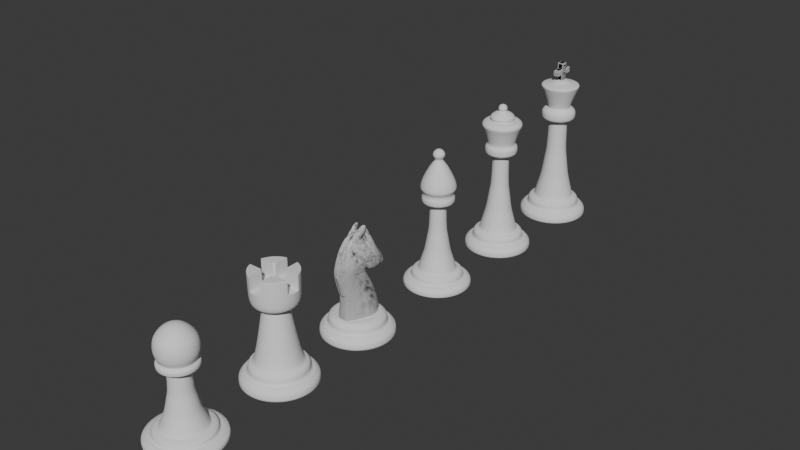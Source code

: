# Source: szachy.blend  (saved by Blender 5.1.29; exported with 4.5.12 LTS)
import bpy
from mathutils import Matrix  # noqa: F401  (used for matrix-valued properties, if any)

bpy.ops.wm.read_factory_settings(use_empty=True)
scene = bpy.context.scene
scene.name = 'Scene'

# ---- collections
col_collection = bpy.data.collections.new('Collection'); scene.collection.children.link(col_collection)
col_boolean_cutters = bpy.data.collections.new('boolean_cutters'); scene.collection.children.link(col_boolean_cutters)
col_boolean_cutters.hide_render = True

# ---- node groups
ng_smooth_by_angle = bpy.data.node_groups.new('Smooth by Angle', 'GeometryNodeTree')
_s = ng_smooth_by_angle.interface.new_socket(name='Mesh', in_out='OUTPUT', socket_type='NodeSocketGeometry')
_s = ng_smooth_by_angle.interface.new_socket(name='Mesh', in_out='INPUT', socket_type='NodeSocketGeometry')
_s = ng_smooth_by_angle.interface.new_socket(name='Angle', in_out='INPUT', socket_type='NodeSocketFloat')
_s.subtype = 'ANGLE'
_s.default_value = 0.5236
_s.min_value = 0.0
_s.max_value = 3.142
_s.description = 'Maximum face angle for smooth edges'
_s = ng_smooth_by_angle.interface.new_socket(name='Ignore Sharpness', in_out='INPUT', socket_type='NodeSocketBool')
_s.force_non_field = True
ng_smooth_by_angle.is_modifier = True
_N = ng_smooth_by_angle.nodes; _L = ng_smooth_by_angle.links
n0 = _N.new('GeometryNodeSetShadeSmooth'); n0.name = 'Set Shade Smooth'; n0.location = (120, -80)
n0.domain = 'EDGE'
n1 = _N.new('GeometryNodeSetShadeSmooth'); n1.name = 'Set Shade Smooth.001'; n1.location = (300, -80)
n2 = _N.new('NodeGroupOutput'); n2.name = 'Group Output'; n2.location = (480, -80)
n3 = _N.new('GeometryNodeInputMeshEdgeAngle'); n3.name = 'Edge Angle'; n3.location = (-440, -240)
n4 = _N.new('NodeGroupInput'); n4.name = 'Group Input'; n4.location = (-80, -80)
n5 = _N.new('GeometryNodeInputEdgeSmooth'); n5.name = 'Is Edge Smooth'; n5.location = (-260, -120)
n6 = _N.new('GeometryNodeInputShadeSmooth'); n6.name = 'Is Shade Smooth'; n6.location = (-440, -397)
n7 = _N.new('FunctionNodeCompare'); n7.name = 'Compare'; n7.location = (-260, -260)
n7.operation = 'LESS_EQUAL'
n7.inputs[6].default_value = (0.0, 0.0, 0.0, 0.0)
n7.inputs[7].default_value = (0.0, 0.0, 0.0, 0.0)
n8 = _N.new('FunctionNodeBooleanMath'); n8.name = 'Boolean Math.001'; n8.location = (-80, -260)
n9 = _N.new('NodeGroupInput'); n9.name = 'Group Input.001'; n9.location = (-440, -329)
n10 = _N.new('NodeGroupInput'); n10.name = 'Group Input.002'; n10.location = (-259, -189)
n11 = _N.new('FunctionNodeBooleanMath'); n11.name = 'Boolean Math'; n11.location = (-80, -149)
n11.operation = 'OR'
n12 = _N.new('FunctionNodeBooleanMath'); n12.name = 'Boolean Math.002'; n12.location = (-260, -380)
n12.operation = 'OR'
n13 = _N.new('NodeGroupInput'); n13.name = 'Group Input.003'; n13.location = (-440, -460)
_L.new(n3.outputs[0], n7.inputs[0])
_L.new(n1.outputs[0], n2.inputs[0])
_L.new(n9.outputs[1], n7.inputs[1])
_L.new(n7.outputs[0], n8.inputs[0])
_L.new(n4.outputs[0], n0.inputs[0])
_L.new(n0.outputs[0], n1.inputs[0])
_L.new(n8.outputs[0], n0.inputs[2])
_L.new(n10.outputs[2], n11.inputs[1])
_L.new(n5.outputs[0], n11.inputs[0])
_L.new(n11.outputs[0], n0.inputs[1])
_L.new(n13.outputs[2], n12.inputs[1])
_L.new(n6.outputs[0], n12.inputs[0])
_L.new(n12.outputs[0], n8.inputs[1])
n2.is_active_output = True

# ---- world
world_world = bpy.data.worlds.new('World'); scene.world = world_world
world_world.use_nodes = True; world_world.node_tree.nodes.clear()
_N = world_world.node_tree.nodes; _L = world_world.node_tree.links
n0 = _N.new('ShaderNodeOutputWorld'); n0.name = 'World Output'; n0.location = (200, 100)
n1 = _N.new('ShaderNodeBackground'); n1.name = 'Background'; n1.location = (-200, 100)
n1.inputs[0].default_value = (0.05088, 0.05088, 0.05088, 1.0)
_L.new(n1.outputs[0], n0.inputs[0])
n0.is_active_output = True
world_world.color = (0.05088, 0.05088, 0.05088)
world_world.sun_shadow_jitter_overblur = 0.0

# ---- meshes
me_vert = bpy.data.meshes.new('Vert')
me_vert.from_pydata([(0.0, 1.784, 0.0)], [], [])
me_vert.update()
me_vert_002 = bpy.data.meshes.new('Vert.002')
me_vert_002.from_pydata([(-8.854e-32, 0.008703, -3.987e-16), (-8.854e-32, 0.2315, -3.987e-16), (6.528e-18, 0.2324, 0.0294), (1.15e-17, 0.2311, 0.05178), (1.452e-17, 0.2227, 0.06538), (1.725e-17, 0.2096, 0.07767), (1.89e-17, 0.2012, 0.08513), (1.919e-17, 0.1867, 0.08644), (2.134e-17, 0.1771, 0.0961), (2.572e-17, 0.1762, 0.1158), (2.884e-17, 0.1736, 0.1299), (3.098e-17, 0.1657, 0.1395), (3.264e-17, 0.156, 0.147), (3.42e-17, 0.1389, 0.154), (3.426e-17, 0.1326, 0.1543), (4.452e-17, 0.1216, 0.2005), (5.602e-17, 0.1079, 0.2523), (6.871e-17, 0.09294, 0.3094), (7.891e-17, 0.08533, 0.3554), (1.067e-16, 0.06831, 0.4806), (1.125e-16, 0.06374, 0.5065), (1.305e-16, 0.05993, 0.5877), (1.644e-16, 0.05714, 0.7406), (1.648e-16, 0.06171, 0.7424), (1.66e-16, 0.0706, 0.7475), (1.669e-16, 0.08583, 0.7515), (1.68e-16, 0.1028, 0.7566), (1.709e-16, 0.1117, 0.7698), (1.746e-16, 0.1125, 0.7863), (1.794e-16, 0.1128, 0.8079), (1.828e-16, 0.1039, 0.8231), (1.848e-16, 0.09294, 0.8323), (2.107e-16, 0.1312, 0.9565), (2.028e-16, 0.1157, 0.9186), (1.907e-16, 0.0984, 0.8604), (2.161e-16, 0.1439, 0.9827), (2.212e-16, 0.1221, 1.007), (2.22e-16, 0.09931, 1.011), (2.22e-16, 0.06565, 1.011), (2.258e-16, 0.09385, 1.029), (2.333e-16, 0.06474, 1.065), (2.361e-16, 0.01651, 1.079), (2.383e-16, 0.03198, 1.089), (2.422e-16, 0.03016, 1.108), (2.454e-16, 0.02288, 1.123), (2.472e-16, 0.002863, 1.132)], [(0, 1), (1, 2), (2, 3), (3, 4), (4, 5), (5, 6), (6, 7), (7, 8), (8, 9), (9, 10), (10, 11), (11, 12), (12, 13), (13, 14), (14, 15), (15, 16), (16, 17), (17, 18), (18, 19), (19, 20), (20, 21), (21, 22), (22, 23), (23, 24), (24, 25), (25, 26), (26, 27), (27, 28), (28, 29), (29, 30), (30, 31), (33, 32), (34, 33), (31, 34), (32, 35), (35, 36), (36, 37), (37, 38), (38, 39), (39, 40), (40, 41), (41, 42), (42, 43), (43, 44), (44, 45)], [])
me_vert_002.update()
me_vert_003 = bpy.data.meshes.new('Vert.003')
me_vert_003.from_pydata([(-8.854e-32, 0.01913, -3.987e-16), (-8.854e-32, 0.2419, -3.987e-16), (6.528e-18, 0.2428, 0.0294), (1.15e-17, 0.2415, 0.05178), (1.452e-17, 0.2331, 0.06538), (1.725e-17, 0.22, 0.07767), (1.89e-17, 0.2116, 0.08513), (1.919e-17, 0.1972, 0.08644), (2.134e-17, 0.1875, 0.0961), (2.572e-17, 0.1866, 0.1158), (2.884e-17, 0.184, 0.1299), (3.098e-17, 0.1761, 0.1395), (3.264e-17, 0.1664, 0.147), (3.42e-17, 0.1493, 0.154), (3.426e-17, 0.143, 0.1543), (4.452e-17, 0.1321, 0.2005), (5.602e-17, 0.1184, 0.2523), (6.871e-17, 0.1034, 0.3094), (7.891e-17, 0.09576, 0.3554), (1.067e-16, 0.07874, 0.4806), (1.125e-16, 0.07417, 0.5065), (1.305e-16, 0.07036, 0.5877), (1.644e-16, 0.06757, 0.7406), (1.648e-16, 0.07214, 0.7424), (1.66e-16, 0.08103, 0.7475), (1.669e-16, 0.09626, 0.7515), (1.68e-16, 0.1133, 0.7566), (1.709e-16, 0.1222, 0.7698), (1.746e-16, 0.1229, 0.7863), (1.794e-16, 0.1232, 0.8079), (1.828e-16, 0.1143, 0.8231), (1.848e-16, 0.1034, 0.8323), (1.983e-16, 0.0946, 0.893), (1.865e-16, 0.07668, 0.84), (1.863e-16, 0.08216, 0.8389), (2.092e-16, 0.1143, 0.942), (2.185e-16, 0.1315, 0.984), (2.235e-16, 0.1399, 1.006), (2.251e-16, 0.1297, 1.014), (2.281e-16, 0.06973, 1.027), (2.299e-16, 0.05936, 1.035), (2.311e-16, 0.04751, 1.041), (2.323e-16, 0.0272, 1.046), (2.326e-16, 0.02106, 1.048)], [(0, 1), (1, 2), (2, 3), (3, 4), (4, 5), (5, 6), (6, 7), (7, 8), (8, 9), (9, 10), (10, 11), (11, 12), (12, 13), (13, 14), (14, 15), (15, 16), (16, 17), (17, 18), (18, 19), (19, 20), (20, 21), (21, 22), (22, 23), (23, 24), (24, 25), (25, 26), (26, 27), (27, 28), (28, 29), (29, 30), (30, 31), (33, 32), (34, 33), (31, 34), (32, 35), (35, 36), (36, 37), (37, 38), (38, 39), (39, 40), (40, 41), (41, 42), (42, 43)], [])
me_vert_003.update()
me_vert_004 = bpy.data.meshes.new('Vert.004')
me_vert_004.from_pydata([(-8.854e-32, 0.006395, -3.987e-16), (-8.854e-32, 0.2292, -3.987e-16), (6.528e-18, 0.2301, 0.0294), (1.15e-17, 0.2287, 0.05178), (1.452e-17, 0.2204, 0.06538), (1.725e-17, 0.2072, 0.07767), (1.89e-17, 0.1989, 0.08513), (1.919e-17, 0.1844, 0.08644), (2.134e-17, 0.1748, 0.0961), (2.572e-17, 0.1739, 0.1158), (2.884e-17, 0.1713, 0.1299), (3.098e-17, 0.1634, 0.1395), (3.264e-17, 0.1537, 0.147), (3.42e-17, 0.1366, 0.154), (3.426e-17, 0.1302, 0.1543), (4.452e-17, 0.1193, 0.2005), (5.602e-17, 0.1056, 0.2523), (6.871e-17, 0.09063, 0.3094), (7.891e-17, 0.08302, 0.3554), (1.067e-16, 0.066, 0.4806), (1.125e-16, 0.06143, 0.5065), (1.305e-16, 0.05762, 0.5877), (1.644e-16, 0.05483, 0.7406), (1.648e-16, 0.0594, 0.7424), (1.66e-16, 0.06829, 0.7475), (1.669e-16, 0.08352, 0.7515), (1.68e-16, 0.1005, 0.7566), (1.709e-16, 0.1094, 0.7698), (1.746e-16, 0.1102, 0.7863), (1.794e-16, 0.1104, 0.8079), (1.828e-16, 0.1016, 0.8231), (1.937e-16, 0.1195, 0.8853), (1.916e-16, 0.1151, 0.8734), (1.892e-16, 0.1089, 0.8595), (1.874e-16, 0.1027, 0.8494), (1.976e-16, 0.1176, 0.907), (2.042e-16, 0.1111, 0.9448), (2.172e-16, 0.08327, 1.018), (2.295e-16, 0.05073, 1.088), (2.367e-16, 0.02001, 1.129), (2.39e-16, 0.03135, 1.142), (2.42e-16, 0.03939, 1.159), (2.447e-16, 0.04085, 1.175), (2.476e-16, 0.03537, 1.191), (2.498e-16, 0.02696, 1.203), (2.515e-16, 0.01708, 1.213), (2.524e-16, 0.001726, 1.218)], [(0, 1), (1, 2), (2, 3), (3, 4), (4, 5), (5, 6), (6, 7), (7, 8), (8, 9), (9, 10), (10, 11), (11, 12), (12, 13), (13, 14), (14, 15), (15, 16), (16, 17), (17, 18), (18, 19), (19, 20), (20, 21), (21, 22), (22, 23), (23, 24), (24, 25), (25, 26), (26, 27), (27, 28), (28, 29), (29, 30), (32, 31), (33, 32), (34, 33), (30, 34), (31, 35), (35, 36), (36, 37), (37, 38), (38, 39), (39, 40), (40, 41), (41, 42), (42, 43), (43, 44), (44, 45), (45, 46)], [])
me_vert_004.update()
me_vert_005 = bpy.data.meshes.new('Vert.005')
me_vert_005.from_pydata([(-8.854e-32, 0.01913, -3.987e-16), (-8.854e-32, 0.2419, -3.987e-16), (8.399e-18, 0.2423, 0.04293), (1.337e-17, 0.241, 0.0653), (1.639e-17, 0.2326, 0.07891), (1.912e-17, 0.2195, 0.09119), (2.077e-17, 0.2111, 0.09865), (2.107e-17, 0.1966, 0.09997), (2.321e-17, 0.187, 0.1096), (2.748e-17, 0.1856, 0.1285), (3.059e-17, 0.1829, 0.1426), (3.274e-17, 0.1751, 0.1522), (3.439e-17, 0.1654, 0.1597), (3.595e-17, 0.1483, 0.1667), (3.601e-17, 0.1419, 0.167), (4.452e-17, 0.1321, 0.2005), (5.602e-17, 0.1184, 0.2523), (6.871e-17, 0.1034, 0.3094), (7.891e-17, 0.09576, 0.3554), (1.067e-16, 0.07874, 0.4806), (1.125e-16, 0.07417, 0.5065), (1.305e-16, 0.07036, 0.5877), (1.644e-16, 0.06757, 0.7406), (1.648e-16, 0.07214, 0.7424), (1.66e-16, 0.08103, 0.7475), (1.669e-16, 0.09626, 0.7515), (1.68e-16, 0.1133, 0.7566), (1.709e-16, 0.1222, 0.7698), (1.746e-16, 0.1229, 0.7863), (1.794e-16, 0.1232, 0.8079), (1.828e-16, 0.1143, 0.8231), (1.848e-16, 0.1034, 0.8323), (2.082e-16, 0.1248, 1.001), (1.992e-16, 0.1286, 0.9366), (1.907e-16, 0.1202, 0.8746), (2.149e-16, 0.1149, 1.05), (2.228e-16, 0.08686, 1.107), (2.277e-16, 0.05805, 1.142), (2.302e-16, 0.03075, 1.161), (2.311e-16, 0.001936, 1.167)], [(0, 1), (1, 2), (2, 3), (3, 4), (4, 5), (5, 6), (6, 7), (7, 8), (8, 9), (9, 10), (10, 11), (11, 12), (12, 13), (13, 14), (14, 15), (15, 16), (16, 17), (17, 18), (18, 19), (19, 20), (20, 21), (21, 22), (22, 23), (23, 24), (24, 25), (25, 26), (26, 27), (27, 28), (28, 29), (29, 30), (30, 31), (33, 32), (34, 33), (31, 34), (32, 35), (35, 36), (36, 37), (37, 38), (38, 39)], [])
me_vert_005.update()
me_vert_006 = bpy.data.meshes.new('Vert.006')
me_vert_006.from_pydata([(-8.854e-32, 0.0009354, -3.987e-16), (-8.854e-32, 0.2419, -3.987e-16), (6.528e-18, 0.2428, 0.0294), (1.15e-17, 0.2415, 0.05178), (1.452e-17, 0.2331, 0.06538), (1.725e-17, 0.22, 0.07767), (1.89e-17, 0.2116, 0.08513), (1.919e-17, 0.1972, 0.08644), (2.134e-17, 0.1875, 0.0961), (2.572e-17, 0.1866, 0.1158), (2.884e-17, 0.184, 0.1299), (3.098e-17, 0.1761, 0.1395), (3.264e-17, 0.1664, 0.147), (3.42e-17, 0.1493, 0.154), (3.426e-17, 0.143, 0.1543), (3.426e-17, 0.143, 0.1543), (0.0, -0.006592, 0.1543)], [(0, 1), (1, 2), (2, 3), (3, 4), (4, 5), (5, 6), (6, 7), (7, 8), (8, 9), (9, 10), (10, 11), (11, 12), (12, 13), (13, 14), (14, 15), (15, 16)], [])
me_vert_006.update()
me_vert_007 = bpy.data.meshes.new('Vert.007')
me_vert_007.from_pydata([(-8.854e-32, 0.01913, -3.987e-16), (-8.854e-32, 0.2419, -3.987e-16), (6.528e-18, 0.2428, 0.0294), (1.15e-17, 0.2415, 0.05178), (1.452e-17, 0.2331, 0.06538), (1.725e-17, 0.22, 0.07767), (1.89e-17, 0.2116, 0.08513), (1.919e-17, 0.1972, 0.08644), (2.134e-17, 0.1875, 0.0961), (2.572e-17, 0.1866, 0.1158), (2.884e-17, 0.184, 0.1299), (3.098e-17, 0.1761, 0.1395), (3.264e-17, 0.1664, 0.147), (1.396e-16, 0.009347, 0.6338), (1.395e-16, 0.06902, 0.6334), (1.398e-16, 0.06946, 0.6347), (1.63e-16, 0.06859, 0.7403), (1.632e-16, 0.06946, 0.7412), (1.631e-16, 0.1449, 0.7407), (1.632e-16, 0.1533, 0.7412), (1.629e-16, 0.1542, 0.7398), (1.565e-16, 0.1542, 0.7106), (1.265e-16, 0.1524, 0.574), (1.2e-16, 0.1414, 0.5447), (1.177e-16, 0.1316, 0.534), (1.168e-16, 0.1247, 0.5301), (1.158e-16, 0.08683, 0.5255), (1.145e-16, 0.08001, 0.5194), (1.118e-16, 0.08001, 0.5072), (3.331e-17, 0.1407, 0.1501)], [(0, 1), (1, 2), (2, 3), (3, 4), (4, 5), (5, 6), (6, 7), (7, 8), (8, 9), (9, 10), (10, 11), (11, 12), (15, 14), (14, 13), (18, 17), (17, 16), (16, 15), (21, 20), (20, 19), (19, 18), (24, 23), (23, 22), (22, 21), (27, 26), (26, 25), (25, 24), (12, 29), (29, 28), (28, 27)], [])
me_vert_007.update()
me_sze_cian = bpy.data.meshes.new('Sześcian')
me_sze_cian.from_pydata([(-1.558, -1.0, 15.26), (-1.558, -1.0, 17.73), (-1.558, 1.0, 15.26), (-1.558, 1.0, 17.73), (1.558, -1.0, 15.26), (1.558, -1.0, 17.73), (1.558, 1.0, 15.26), (1.558, 1.0, 17.73), (0.2662, -5.829, 15.26), (0.2662, -5.829, 17.73), (-0.2662, -5.829, 15.26), (-0.2662, -5.829, 17.73), (0.2662, 5.829, 15.26), (0.2662, 5.829, 17.73), (-0.2662, 5.829, 15.26), (-0.2662, 5.829, 17.73)], [], [(0, 1, 3, 2), (2, 3, 7, 6), (6, 7, 5, 4), (4, 5, 1, 0), (2, 6, 4, 0), (7, 3, 1, 5), (8, 9, 11, 10), (10, 11, 15, 14), (14, 15, 13, 12), (12, 13, 9, 8), (10, 14, 12, 8), (15, 11, 9, 13)])
me_sze_cian.polygons.foreach_set('use_smooth', [True] * 12)
_uv = me_sze_cian.uv_layers.new(name='MapaUV')
_uv.uv.foreach_set('vector', [0.375, 0.0, 0.625, 0.0, 0.625, 0.25, 0.375, 0.25, 0.375, 0.25, 0.625, 0.25, 0.625, 0.5, 0.375, 0.5, 0.375, 0.5, 0.625, 0.5, 0.625, 0.75, 0.375, 0.75, 0.375, 0.75, 0.625, 0.75, 0.625, 1.0, 0.375, 1.0, 0.125, 0.5, 0.375, 0.5, 0.375, 0.75, 0.125, 0.75, 0.625, 0.5, 0.875, 0.5, 0.875, 0.75, 0.625, 0.75, 0.375, 0.0, 0.625, 0.0, 0.625, 0.25, 0.375, 0.25, 0.375, 0.25, 0.625, 0.25, 0.625, 0.5, 0.375, 0.5, 0.375, 0.5, 0.625, 0.5, 0.625, 0.75, 0.375, 0.75, 0.375, 0.75, 0.625, 0.75, 0.625, 1.0, 0.375, 1.0, 0.125, 0.5, 0.375, 0.5, 0.375, 0.75, 0.125, 0.75, 0.625, 0.5, 0.875, 0.5, 0.875, 0.75, 0.625, 0.75])
me_sze_cian.update()
me_p_aszczyzna = bpy.data.meshes.new('Płaszczyzna')
me_p_aszczyzna.from_pydata([], [], [])
_uv = me_p_aszczyzna.uv_layers.new(name='MapaUV')
_uv.uv.foreach_set('vector', [])
me_p_aszczyzna.update()
me_p_aszczyzna_001 = bpy.data.meshes.new('Płaszczyzna.001')
me_p_aszczyzna_001.from_pydata([(-0.05109, 0.1474, 0.0), (0.0, -0.1479, 0.0), (0.0, 0.1474, 0.0), (-0.0002047, -0.1716, 0.2214), (-0.0002047, 0.0268, 0.2013), (0.0, 0.03646, 0.2236), (-0.0002047, 0.05845, 0.2083), (0.0, -0.1943, 0.2315), (0.0, 0.08766, 0.3887), (-0.0002047, 0.142, 0.1956), (-0.0002047, 0.1432, 0.2982), (-0.0002047, 0.1782, 0.1893), (0.0, 0.1988, 0.2503), (-0.05051, 0.03071, 0.2171), (-0.05051, 0.03646, 0.2236), (-0.05673, 0.08348, 0.184), (-0.05109, 0.142, 0.1956), (-0.02747, 0.198, 0.1815), (-0.1371, 0.03643, 0.0), (0.0, 0.2109, 0.2122), (-0.06622, 0.07809, 0.2848), (-0.06622, -0.01999, 0.2809), (-0.06622, 0.1426, 0.2466), (-0.03869, 0.2109, 0.2122), (-0.06622, -0.04775, 0.2603), (0.0, -0.04022, 0.0), (-0.06622, -0.07519, 0.2306), (-0.0002047, -0.07629, 0.2117), (-0.06622, -0.07605, 0.2117), (-0.05109, -0.1296, 0.0), (-0.02643, -0.1479, 0.0), (-0.05109, -0.1447, 0.2187), (-0.02698, -0.1656, 0.2204), (-0.05109, -0.1373, 0.2484), (-0.02698, -0.1573, 0.2549), (-0.05109, -0.1087, 0.3001), (-0.02643, -0.1313, 0.3149), (-0.03825, -0.06489, 0.3676), (-0.01359, -0.07983, 0.3884), (-0.04833, 0.08193, 0.3664), (-0.01863, 0.08537, 0.3907), (-0.05109, 0.1428, 0.2677), (-0.02708, 0.1406, 0.2962), (-0.008443, 0.1988, 0.2503), (-0.02899, 0.2038, 0.2241), (0.0, 0.1701, 0.1907), (0.0, 0.1902, 0.2593), (-0.03353, 0.1695, 0.1986), (-0.0355, 0.1849, 0.2287), (-0.01242, 0.1902, 0.2593), (-0.03708, 0.1824, 0.2348), (0.0, 0.2079, 0.2336), (-0.01871, 0.2079, 0.2336), (-0.04082, 0.1215, 0.11), (0.0, 0.1215, 0.11), (0.0, -0.1315, 0.1187), (-0.09593, 0.01408, 0.1145), (0.0, -0.02926, 0.1145), (-0.01616, -0.1315, 0.1187), (-0.04082, -0.1095, 0.1176), (0.0, 0.046, 0.217), (-0.05321, 0.05685, 0.2064), (-0.06622, 0.02255, 0.2826), (-0.01283, 0.0208, 0.3885), (-0.03748, 0.02678, 0.3671), (-0.04526, 0.01463, 0.4218), (-0.0206, 0.007163, 0.4426), (-0.01984, 0.05744, 0.4427), (-0.04449, 0.06043, 0.4213), (-0.03949, -0.05074, 0.3773), (-0.01484, -0.06435, 0.3981), (-0.01407, 0.02732, 0.3982), (-0.03873, 0.03277, 0.3767), (0.0, -0.1772, 0.2259), (0.0, -0.1797, 0.2689), (0.0, -0.1879, 0.2344), (0.0, -0.09609, 0.4014), (0.0, 0.08203, 0.3932), (-0.02759, -0.1712, 0.2249), (-0.02759, -0.163, 0.2594), (-0.02704, -0.1369, 0.3194), (-0.0142, -0.08546, 0.3929), (-0.01924, 0.07975, 0.3952), (0.0, -0.1372, 0.1233), (-0.01677, -0.1372, 0.1233), (0.0, -0.1475, 0.3279), (-0.01344, 0.01517, 0.393), (0.0, 0.06499, 0.3988), (-0.01507, -0.1882, 0.2305), (-0.01507, -0.18, 0.265), (-0.01452, -0.1539, 0.325), (-0.001679, -0.1025, 0.3985), (-0.006719, 0.06271, 0.4007), (0.0, -0.1542, 0.1288), (-0.00425, -0.1542, 0.1288), (-0.0009151, -0.001864, 0.3986), (0.0, 0.0714, 0.4017), (-0.02871, -0.1818, 0.2334), (-0.02871, -0.1736, 0.2679), (-0.02816, -0.1475, 0.3279), (-0.01532, -0.09609, 0.4014), (-0.02036, 0.06912, 0.4037), (0.0, -0.1478, 0.1318), (-0.01789, -0.1478, 0.1318), (0.0, 0.004545, 0.4016), (-0.01456, 0.004545, 0.4016), (-0.02582, -0.1469, 0.006993), (0.0, -0.03958, 0.006745), (-0.1347, 0.03511, 0.006744), (0.0, -0.1469, 0.006993), (-0.05048, -0.1284, 0.006923), (0.0, 0.1458, 0.006477), (-0.05048, 0.1458, 0.006477)], [], [(55, 3, 27, 57), (62, 61, 15, 20), (20, 15, 16, 22), (48, 47, 17, 23), (6, 9, 16, 15), (60, 6, 15, 61), (54, 4, 13, 53), (29, 18, 108, 110), (45, 11, 17, 47), (4, 5, 14, 13), (11, 19, 23, 17), (57, 27, 4, 54), (21, 24, 14), (24, 26, 13, 14), (26, 28, 13), (25, 107, 111, 2), (34, 32, 31, 33), (36, 34, 33, 35), (38, 36, 35, 37), (69, 72, 68, 65), (42, 40, 39, 41), (49, 42, 41, 50), (58, 32, 78, 84), (59, 56, 28, 31), (2, 111, 112, 0), (31, 28, 26, 33), (32, 34, 79, 78), (33, 26, 24, 35), (63, 40, 82, 86), (35, 24, 21, 37), (36, 38, 81, 80), (64, 62, 20, 39), (40, 8, 77, 82), (10, 8, 40, 42), (39, 20, 22, 41), (46, 10, 42, 49), (50, 48, 23, 44), (19, 51, 52, 44, 23), (41, 22, 48, 50), (12, 46, 49, 43), (43, 49, 50, 52), (9, 45, 47, 16), (22, 16, 47, 48), (52, 51, 12, 43), (52, 50, 44), (110, 108, 56, 59), (32, 58, 59, 31), (107, 57, 54, 111), (28, 56, 53, 13), (111, 54, 53, 112), (109, 55, 57, 107), (3, 55, 83, 73), (37, 21, 62, 64), (40, 63, 64, 39), (5, 60, 61, 14), (21, 14, 61, 62), (67, 66, 65, 68), (72, 71, 67, 68), (71, 70, 66, 67), (70, 69, 65, 66), (37, 64, 72, 69), (64, 63, 71, 72), (63, 38, 70, 71), (38, 37, 69, 70), (86, 82, 92, 95), (83, 84, 94, 93), (81, 86, 95, 91), (84, 78, 88, 94), (80, 81, 91, 90), (73, 83, 93, 7), (38, 63, 86, 81), (34, 36, 80, 79), (55, 58, 84, 83), (90, 91, 100, 99), (7, 93, 102, 75), (89, 90, 99, 98), (92, 87, 96, 101), (88, 89, 98, 97), (95, 92, 101, 105), (78, 79, 89, 88), (82, 77, 87, 92), (79, 80, 90, 89), (75, 102, 103, 97), (74, 75, 97, 98), (85, 74, 98, 99), (76, 85, 99, 100), (104, 76, 100, 105), (96, 104, 105, 101), (94, 88, 97, 103), (91, 95, 105, 100), (93, 94, 103, 102), (2, 0, 18, 29, 30, 1, 25), (1, 109, 107, 25), (55, 109, 106, 58), (58, 106, 110, 59), (56, 108, 112, 53), (109, 1, 30, 106), (106, 30, 29, 110), (108, 18, 0, 112)])
_uv = me_p_aszczyzna_001.uv_layers.new(name='MapaUV')
_uv.uv.foreach_set('vector', [0.0, 0.0, 0.0, 0.0, 0.0, 0.0, 0.0, 0.0, 0.0, 0.0, 0.0, 0.0, 0.0, 0.0, 0.0, 0.0, 0.0, 0.0, 0.0, 0.0, 0.0, 0.0, 0.0, 0.0, 0.0, 0.0, 0.0, 0.0, 0.0, 0.0, 0.0, 0.0, 0.0, 0.0, 0.0, 0.0, 0.0, 0.0, 0.0, 0.0, 0.0, 0.0, 0.0, 0.0, 0.0, 0.0, 0.0, 0.0, 0.0, 0.0, 0.0, 0.0, 0.0, 0.0, 0.0, 0.0, 0.0, 0.0, 0.0, 0.0, 0.0, 0.0, 0.0, 0.0, 0.0, 0.0, 0.0, 0.0, 0.0, 0.0, 0.0, 0.0, 0.0, 0.0, 0.0, 0.0, 0.0, 0.0, 0.0, 0.0, 0.0, 0.0, 0.0, 0.0, 0.0, 0.0, 0.0, 0.0, 0.0, 0.0, 0.0, 0.0, 0.0, 0.0, 0.0, 0.0, 0.0, 0.0, 0.0, 0.0, 0.0, 0.0, 0.0, 0.0, 0.0, 0.0, 0.0, 0.0, 0.0, 0.0, 0.0, 0.0, 0.0, 0.0, 0.0, 0.0, 0.0, 0.0, 0.0, 0.0, 0.0, 0.0, 0.0, 0.0, 0.0, 0.0, 0.0, 0.0, 0.0, 0.0, 0.0, 0.0, 0.0, 0.0, 0.0, 0.0, 0.0, 0.0, 0.0, 0.0, 0.0, 0.0, 0.0, 0.0, 0.0, 0.0, 0.0, 0.0, 0.0, 0.0, 0.0, 0.0, 0.0, 0.0, 0.0, 0.0, 0.0, 0.0, 0.0, 0.0, 0.0, 0.0, 0.0, 0.0, 0.0, 0.0, 0.0, 0.0, 0.0, 0.0, 0.0, 0.0, 0.0, 0.0, 0.0, 0.0, 0.0, 0.0, 0.0, 0.0, 0.0, 0.0, 0.0, 0.0, 0.0, 0.0, 0.0, 0.0, 0.0, 0.0, 0.0, 0.0, 0.0, 0.0, 0.0, 0.0, 0.0, 0.0, 0.0, 0.0, 0.0, 0.0, 0.0, 0.0, 0.0, 0.0, 0.0, 0.0, 0.0, 0.0, 0.0, 0.0, 0.0, 0.0, 0.0, 0.0, 0.0, 0.0, 0.0, 0.0, 0.0, 0.0, 0.0, 0.0, 0.0, 0.0, 0.0, 0.0, 0.0, 0.0, 0.0, 0.0, 0.0, 0.0, 0.0, 0.0, 0.0, 0.0, 0.0, 0.0, 0.0, 0.0, 0.0, 0.0, 0.0, 0.0, 0.0, 0.0, 0.0, 0.0, 0.0, 0.0, 0.0, 0.0, 0.0, 0.0, 0.0, 0.0, 0.0, 0.0, 0.0, 0.0, 0.0, 0.0, 0.0, 0.0, 0.0, 0.0, 0.0, 0.0, 0.0, 0.0, 0.0, 0.0, 0.0, 0.0, 0.0, 0.0, 0.0, 0.0, 0.0, 0.0, 0.0, 0.0, 0.0, 0.0, 0.0, 0.0, 0.0, 0.0, 0.0, 0.0, 0.0, 0.0, 0.0, 0.0, 0.0, 0.0, 0.0, 0.0, 0.0, 0.0, 0.0, 0.0, 0.0, 0.0, 0.0, 0.0, 0.0, 0.0, 0.0, 0.0, 0.0, 0.0, 0.0, 0.0, 0.0, 0.0, 0.0, 0.0, 0.0, 0.0, 0.0, 0.0, 0.0, 0.0, 0.0, 0.0, 0.0, 0.0, 0.0, 0.0, 0.0, 0.0, 0.0, 0.0, 0.0, 0.0, 0.0, 0.0, 0.0, 0.0, 0.0, 0.0, 0.0, 0.0, 0.0, 0.0, 0.0, 0.0, 0.0, 0.0, 0.0, 0.0, 0.0, 0.0, 0.0, 0.0, 0.0, 0.0, 0.0, 0.0, 0.0, 0.0, 0.0, 0.0, 0.0, 0.0, 0.0, 0.0, 0.0, 0.0, 0.0, 0.0, 0.0, 0.0, 0.0, 0.0, 0.0, 0.0, 0.0, 0.0, 0.0, 0.0, 0.0, 0.0, 0.0, 0.0, 0.0, 0.0, 0.0, 0.0, 0.0, 0.0, 0.0, 0.0, 0.0, 0.0, 0.0, 0.0, 0.0, 0.0, 0.0, 0.0, 0.0, 0.0, 0.0, 0.0, 0.0, 0.0, 0.0, 0.0, 0.0, 0.0, 0.0, 0.0, 0.0, 0.0, 0.0, 0.0, 0.0, 0.0, 0.0, 0.0, 0.0, 0.0, 0.0, 0.0, 0.0, 0.0, 0.0, 0.0, 0.0, 0.0, 0.0, 0.0, 0.0, 0.0, 0.0, 0.0, 0.0, 0.0, 0.0, 0.0, 0.0, 0.0, 0.0, 0.0, 0.0, 0.0, 0.0, 0.0, 0.0, 0.0, 0.0, 0.0, 0.0, 0.0, 0.0, 0.0, 0.0, 0.0, 0.0, 0.0, 0.0, 0.0, 0.0, 0.0, 0.0, 0.0, 0.0, 0.0, 0.0, 0.0, 0.0, 0.0, 0.0, 0.0, 0.0, 0.0, 0.0, 0.0, 0.0, 0.0, 0.0, 0.0, 0.0, 0.0, 0.0, 0.0, 0.0, 0.0, 0.0, 0.0, 0.0, 0.0, 0.0, 0.0, 0.0, 0.0, 0.0, 0.0, 0.0, 0.0, 0.0, 0.0, 0.0, 0.0, 0.0, 0.0, 0.0, 0.0, 0.0, 0.0, 0.0, 0.0, 0.0, 0.0, 0.0, 0.0, 0.0, 0.0, 0.0, 0.0, 0.0, 0.0, 0.0, 0.0, 0.0, 0.0, 0.0, 0.0, 0.0, 0.0, 0.0, 0.0, 0.0, 0.0, 0.0, 0.0, 0.0, 0.0, 0.0, 0.0, 0.0, 0.0, 0.0, 0.0, 0.0, 0.0, 0.0, 0.0, 0.0, 0.0, 0.0, 0.0, 0.0, 0.0, 0.0, 0.0, 0.0, 0.0, 0.0, 0.0, 0.0, 0.0, 0.0, 0.0, 0.0, 0.0, 0.0, 0.0, 0.0, 0.0, 0.0, 0.0, 0.0, 0.0, 0.0, 0.0, 0.0, 0.0, 0.0, 0.0, 0.0, 0.0, 0.0, 0.0, 0.0, 0.0, 0.0, 0.0, 0.0, 0.0, 0.0, 0.0, 0.0, 0.0, 0.0, 0.0, 0.0, 0.0, 0.0, 0.0, 0.0, 0.0, 0.0, 0.0, 0.0, 0.0, 0.0, 0.0, 0.0, 0.0, 0.0, 0.0, 0.0, 0.0, 0.0, 0.0, 0.0, 0.0, 0.0, 0.0, 0.0, 0.0, 0.0, 0.0, 0.0, 0.0, 0.0, 0.0, 0.0, 0.0, 0.0, 0.0, 0.0, 0.0, 0.0, 0.0, 0.0, 0.0, 0.0, 0.0, 0.0, 0.0, 0.0, 0.0, 0.0, 0.0, 0.0, 0.0, 0.0, 0.0, 0.0, 0.0, 0.0, 0.0, 0.0, 0.0, 0.0, 0.0, 0.0, 0.0, 0.0, 0.0, 0.0, 0.0, 0.0, 0.0, 0.0, 0.0, 0.0, 0.0, 0.0, 0.0, 0.0, 0.0, 0.0, 0.0, 0.0, 0.0, 0.0, 0.0, 0.0, 0.0, 0.0, 0.0, 0.0, 0.0, 0.0, 0.0, 0.0, 0.0, 0.0, 0.0, 0.0, 0.0, 0.0, 0.0, 0.0, 0.0, 0.0, 0.0, 0.0, 0.0, 0.0, 0.0, 0.0, 0.0, 0.0, 0.0, 0.0, 0.0, 0.0, 0.0, 0.0, 0.0, 0.0, 0.0, 0.0, 0.0, 0.0, 0.0, 0.0, 0.0, 0.0, 0.0, 0.0, 0.0, 0.0, 0.0, 0.0, 0.0, 0.0, 0.0, 0.0, 0.0, 0.0, 0.0, 0.0, 0.0, 0.0, 0.0, 0.0, 0.0, 0.0, 0.0, 0.0, 0.0, 0.0, 0.0, 0.0, 0.0, 0.0, 0.0, 0.0, 0.0, 0.0, 0.0, 0.0, 0.0, 0.0, 0.0, 0.0, 0.0, 0.0, 0.0, 0.0, 0.0, 0.0, 0.0, 0.0, 0.0, 0.0, 0.0, 0.0, 0.0, 0.0, 0.0, 0.0, 0.0, 0.0, 0.0, 0.0, 0.0, 0.0, 0.0, 0.0, 0.0, 0.0, 0.0, 0.0, 0.0])
me_p_aszczyzna_001.update()
me_sze_cian_001 = bpy.data.meshes.new('Sześcian.001')
me_sze_cian_001.from_pydata([(-0.02251, 0.07258, 1.129)], [], [])
_uv = me_sze_cian_001.uv_layers.new(name='MapaUV')
_uv.uv.foreach_set('vector', [])
me_sze_cian_001.update()
me_sze_cian_002 = bpy.data.meshes.new('Sześcian.002')
me_sze_cian_002.from_pydata([(-1.0, -1.0, -1.0), (-1.0, -1.0, 1.0), (-1.0, 1.0, -1.0), (-1.0, 1.0, 1.0), (1.0, -1.0, -1.0), (1.0, -1.0, 1.0), (1.0, 1.0, -1.0), (1.0, 1.0, 1.0), (-1.0, 3.358, 1.0), (-1.0, 3.358, -1.0), (1.0, 3.358, -1.0), (1.0, 3.358, 1.0), (-1.0, -3.307, -1.0), (-1.0, -3.307, 1.0), (1.0, -3.307, 1.0), (1.0, -3.307, -1.0), (-0.8379, 1.0, -1.0), (-0.8379, 1.0, 1.0), (-0.8379, -1.0, -1.0), (-0.8379, -1.0, 1.0), (-0.8379, 3.358, -1.0), (-0.8379, 3.358, 1.0), (-0.8379, -3.307, -1.0), (-0.8379, -3.307, 1.0), (0.905, 1.0, 1.0), (0.905, -1.0, -1.0), (0.905, 3.358, 1.0), (0.905, -3.307, -1.0), (0.905, 1.0, -1.0), (0.905, -1.0, 1.0), (0.905, 3.358, -1.0), (0.905, -3.307, 1.0), (1.0, 3.14, -1.0), (1.0, 3.14, 1.0), (-1.0, 3.14, -1.0), (-1.0, 3.14, 1.0), (-0.8379, 3.14, 1.0), (-0.8379, 3.14, -1.0), (0.905, 3.14, -1.0), (0.905, 3.14, 1.0), (1.0, 1.535, 1.0), (-1.0, 1.535, 1.0), (1.0, 1.535, -1.0), (-1.0, 1.535, -1.0), (-0.8379, 1.535, 1.0), (-0.8379, 1.535, -1.0), (0.905, 1.535, -1.0), (0.905, 1.535, 1.0), (-1.0, -3.093, -1.0), (-1.0, -3.093, 1.0), (1.0, -3.093, -1.0), (1.0, -3.093, 1.0), (-0.8379, -3.093, 1.0), (-0.8379, -3.093, -1.0), (0.905, -3.093, 1.0), (0.905, -3.093, -1.0), (-1.0, -1.4, 1.0), (1.0, -1.4, 1.0), (-1.0, -1.4, -1.0), (1.0, -1.4, -1.0), (-0.8379, -1.4, 1.0), (-0.8379, -1.4, -1.0), (0.905, -1.4, 1.0), (0.905, -1.4, -1.0), (1.0, -1.0, -2.625), (0.905, 1.0, -2.625), (0.905, -1.0, -2.625), (-0.8379, -1.0, -2.625), (0.905, -0.7517, -2.919), (0.905, 0.6766, -2.919), (0.905, 0.8735, -2.919), (0.905, -0.9009, -2.919), (-0.8379, -1.0, -2.919), (0.905, 1.0, -2.919), (1.0, -0.7517, -2.625), (-0.8379, -0.7517, -2.919), (-1.0, -0.7517, -2.625), (1.0, 0.6766, -2.625), (-0.8379, 0.6766, -2.919), (1.0, -0.7517, -2.919), (-1.0, 0.6766, -2.919), (1.0, 0.8735, -2.625), (-0.8379, 0.8735, -2.919), (-1.0, 0.8735, -2.919), (1.0, 0.6766, -2.919), (-0.8379, -0.9009, -2.919), (-1.0, -0.9009, -2.625), (1.0, -0.9009, -2.625), (1.0, -0.9009, -2.919), (-1.0, -0.7517, -2.919), (1.0, 1.0, -2.625), (-1.0, -1.0, -2.625), (1.0, -1.0, -2.919), (0.905, -1.0, -2.919), (1.0, 1.0, -2.919), (1.0, 0.8735, -2.919), (-1.0, 1.0, -2.919), (-0.8379, 1.0, -2.919), (-1.0, -1.0, -2.919), (-1.0, -0.9009, -2.919), (-1.0, -0.9009, -1.0), (-1.0, -1.0, -1.0), (-1.0, -1.0, 1.0), (-1.0, 0.8735, 1.0), (-1.0, 1.0, 1.0), (-1.0, 1.0, -1.0), (-0.8379, 1.0, -1.0), (0.905, 1.0, 1.0), (1.0, 1.0, 1.0), (1.0, 1.0, -1.0), (1.0, 0.8735, -1.0), (1.0, -0.9009, 1.0), (1.0, -1.0, 1.0), (1.0, -1.0, -1.0), (0.905, -1.0, -1.0), (-0.8379, -1.0, 1.0), (-1.0, 0.8735, 2.983), (-1.0, 1.0, 2.983), (0.905, 1.0, 2.983), (1.0, 1.0, 2.983), (1.0, -0.9009, 2.983), (1.0, -1.0, 2.983), (-0.8379, -1.0, 2.983), (-1.0, -1.0, 2.983), (1.0, 1.0, 2.744), (1.0, -1.0, 1.387), (-1.0, -1.0, 2.744), (-1.0, 1.0, 1.387), (-0.8379, 1.0, -2.919), (-1.0, 1.0, -2.919), (-1.0, -1.0, -2.625), (1.0, -1.0, -1.396), (1.0, 1.0, -2.625), (-1.0, 1.0, -1.396), (-1.0, -0.7517, -1.0), (-1.0, -0.9009, 1.0), (1.0, -0.9009, -1.0), (1.0, -0.7517, 1.0), (-1.0, -0.9009, 2.983), (1.0, -0.7517, 2.983), (-1.0, -0.7517, -2.919), (1.0, -0.9009, -2.625), (-1.0, -0.9009, -2.625), (-1.0, -0.9009, 2.744), (0.905, -0.9009, 2.983), (1.0, -0.9009, 2.744), (-1.0, 0.6766, 1.0), (1.0, 0.6766, -1.0), (-1.0, 0.6766, 2.983), (-1.0, 0.8735, -1.0), (1.0, 0.8735, 1.0), (1.0, 0.8735, 2.983), (-1.0, 0.8735, -2.919), (0.905, 0.8735, 2.983), (-1.0, 0.8735, 2.744), (1.0, 0.8735, -2.625), (-1.0, 0.8735, -2.625), (1.0, 0.8735, 2.744), (-1.0, 0.6766, -1.0), (1.0, 0.6766, 1.0), (1.0, 0.6766, 2.983), (-1.0, 0.6766, -2.919), (-1.0, -0.7517, 1.0), (1.0, -0.7517, -1.0), (-1.0, -0.7517, 2.983), (1.0, 0.6766, 2.744), (-1.0, 0.6766, -2.625), (0.905, 0.6766, 2.983), (-1.0, 0.6766, 2.744), (1.0, 0.6766, -2.625), (-1.0, -0.7517, -2.625), (1.0, -0.7517, 2.744), (0.905, -0.7517, 2.983), (-1.0, -0.7517, 2.744), (1.0, -0.7517, -2.625), (0.905, 1.0, -1.0), (-0.8379, 1.0, 1.0), (-0.8379, -1.0, -1.0), (0.905, -1.0, 1.0), (-0.8379, 1.0, 2.983), (0.905, -1.0, 2.983), (0.905, 1.0, -2.919), (-0.8379, -0.9009, 2.983), (-0.8379, 0.8735, 2.983), (-0.8379, 0.6766, 2.983), (-0.8379, -0.7517, 2.983), (-0.8379, 1.0, -2.625), (-0.8379, 1.0, 2.744), (-0.8379, -1.0, 2.744), (-0.8379, -1.0, -2.625), (0.905, -1.0, -2.625), (0.905, 1.0, 2.744), (0.905, 1.0, -2.625), (0.905, -1.0, 2.744), (-1.0, -1.0, -1.396), (1.0, -1.0, -2.625), (1.0, 1.0, -1.396), (-1.0, 1.0, -2.625), (1.0, -0.9009, -1.396), (-1.0, -0.9009, -1.396), (1.0, 0.8735, -1.396), (-1.0, 0.8735, -1.396), (-1.0, 0.6766, -1.396), (1.0, 0.6766, -1.396), (-1.0, -0.7517, -1.396), (1.0, -0.7517, -1.396), (-0.8379, 1.0, -1.396), (-0.8379, -1.0, -1.396), (0.905, -1.0, -1.396), (0.905, 1.0, -1.396), (1.0, 1.0, 1.387), (1.0, -1.0, 2.744), (-1.0, -1.0, 1.387), (-1.0, 1.0, 2.744), (-1.0, -0.9009, 1.387), (1.0, -0.9009, 1.387), (-1.0, 0.8735, 1.387), (1.0, 0.8735, 1.387), (1.0, 0.6766, 1.387), (-1.0, 0.6766, 1.387), (1.0, -0.7517, 1.387), (-1.0, -0.7517, 1.387), (-0.8379, 1.0, 1.387), (-0.8379, -1.0, 1.387), (0.905, 1.0, 1.387), (0.905, -1.0, 1.387)], [], [(33, 32, 10, 11), (49, 48, 12, 13), (30, 26, 11, 10), (37, 34, 9, 20), (39, 33, 11, 26), (34, 35, 8, 9), (22, 23, 13, 12), (55, 50, 15, 27), (52, 49, 13, 23), (50, 51, 14, 15), (54, 52, 23, 31), (48, 53, 22, 12), (27, 31, 23, 22), (35, 36, 21, 8), (38, 37, 20, 30), (9, 8, 21, 20), (32, 38, 30, 10), (15, 14, 31, 27), (51, 54, 31, 14), (53, 55, 27, 22), (36, 39, 26, 21), (20, 21, 26, 30), (44, 47, 39, 36), (42, 46, 38, 32), (46, 45, 37, 38), (41, 44, 36, 35), (43, 41, 35, 34), (47, 40, 33, 39), (45, 43, 34, 37), (40, 42, 32, 33), (7, 6, 42, 40), (16, 2, 43, 45), (24, 7, 40, 47), (2, 3, 41, 43), (3, 17, 44, 41), (28, 16, 45, 46), (6, 28, 46, 42), (17, 24, 47, 44), (61, 63, 55, 53), (57, 62, 54, 51), (58, 61, 53, 48), (62, 60, 52, 54), (59, 57, 51, 50), (60, 56, 49, 52), (63, 59, 50, 55), (56, 58, 48, 49), (1, 0, 58, 56), (25, 4, 59, 63), (19, 1, 56, 60), (4, 5, 57, 59), (29, 19, 60, 62), (0, 18, 61, 58), (5, 29, 62, 57), (18, 25, 63, 61), (85, 71, 93, 72), (75, 68, 71, 85), (97, 73, 70, 82), (82, 70, 69, 78), (78, 69, 68, 75), (64, 66, 93, 92), (66, 67, 72, 93), (99, 85, 72, 98), (89, 75, 85, 99), (96, 97, 82, 83), (83, 82, 78, 80), (80, 78, 75, 89), (77, 74, 79, 84), (69, 84, 79, 68), (86, 76, 89, 99), (81, 77, 84, 95), (70, 95, 84, 69), (90, 81, 95, 94), (73, 94, 95, 70), (68, 79, 88, 71), (91, 86, 99, 98), (74, 87, 88, 79), (87, 64, 92, 88), (65, 90, 94, 73), (71, 88, 92, 93), (67, 91, 98, 72), (6, 7, 108, 109), (17, 3, 104, 176), (7, 24, 107, 108), (16, 28, 175, 106), (2, 16, 106, 105), (1, 19, 115, 102), (29, 5, 112, 178), (3, 2, 105, 104), (4, 25, 114, 113), (28, 6, 109, 175), (5, 4, 113, 112), (0, 1, 102, 101), (25, 18, 177, 114), (24, 17, 176, 107), (19, 29, 178, 115), (18, 0, 101, 177), (149, 103, 104, 105), (136, 111, 112, 113), (157, 124, 119, 151), (182, 138, 123, 122), (143, 126, 123, 138), (193, 211, 121, 180), (187, 213, 117, 179), (156, 197, 129, 152), (173, 143, 138, 164), (185, 164, 138, 182), (211, 145, 120, 121), (163, 137, 111, 136), (101, 102, 135, 100), (109, 108, 150, 110), (179, 117, 116, 183), (213, 154, 116, 117), (142, 170, 76, 86), (166, 156, 152, 161), (165, 157, 151, 160), (158, 146, 103, 149), (134, 162, 146, 158), (171, 165, 160, 139), (170, 166, 161, 140), (110, 150, 159, 147), (183, 116, 148, 184), (154, 168, 148, 116), (170, 140, 89, 76), (141, 195, 64, 87), (128, 181, 73, 97), (145, 171, 139, 120), (100, 135, 162, 134), (147, 159, 137, 163), (184, 148, 164, 185), (168, 173, 164, 148), (169, 174, 74, 77), (174, 141, 87, 74), (181, 192, 65, 73), (167, 184, 185, 172), (130, 142, 86, 91), (153, 183, 184, 167), (190, 189, 67, 66), (118, 179, 183, 153), (172, 185, 182, 144), (132, 155, 81, 90), (197, 186, 128, 129), (152, 129, 96, 83), (191, 187, 179, 118), (126, 188, 122, 123), (144, 182, 122, 180), (195, 190, 66, 64), (129, 128, 97, 96), (120, 144, 180, 121), (124, 191, 118, 119), (139, 172, 144, 120), (119, 118, 153, 151), (151, 153, 167, 160), (160, 167, 172, 139), (189, 130, 91, 67), (140, 161, 80, 89), (192, 132, 90, 65), (155, 169, 77, 81), (186, 192, 181, 128), (161, 152, 83, 80), (188, 193, 180, 122), (206, 209, 192, 186), (131, 208, 190, 195), (208, 207, 189, 190), (133, 206, 186, 197), (203, 205, 174, 169), (199, 204, 170, 142), (200, 203, 169, 155), (204, 202, 166, 170), (202, 201, 156, 166), (196, 200, 155, 132), (194, 199, 142, 130), (205, 198, 141, 174), (198, 131, 195, 141), (201, 133, 197, 156), (209, 196, 132, 192), (207, 194, 130, 189), (177, 101, 194, 207), (175, 109, 196, 209), (149, 105, 133, 201), (136, 113, 131, 198), (163, 136, 198, 205), (101, 100, 199, 194), (109, 110, 200, 196), (158, 149, 201, 202), (134, 158, 202, 204), (110, 147, 203, 200), (100, 134, 204, 199), (147, 163, 205, 203), (105, 106, 206, 133), (114, 177, 207, 208), (113, 114, 208, 131), (106, 175, 209, 206), (223, 225, 193, 188), (210, 224, 191, 124), (212, 223, 188, 126), (224, 222, 187, 191), (219, 221, 173, 168), (215, 220, 171, 145), (216, 219, 168, 154), (220, 218, 165, 171), (218, 217, 157, 165), (127, 216, 154, 213), (125, 215, 145, 211), (221, 214, 143, 173), (222, 127, 213, 187), (225, 125, 211, 193), (214, 212, 126, 143), (217, 210, 124, 157), (150, 108, 210, 217), (135, 102, 212, 214), (178, 112, 125, 225), (176, 104, 127, 222), (162, 135, 214, 221), (112, 111, 215, 125), (104, 103, 216, 127), (159, 150, 217, 218), (137, 159, 218, 220), (103, 146, 219, 216), (111, 137, 220, 215), (146, 162, 221, 219), (107, 176, 222, 224), (102, 115, 223, 212), (108, 107, 224, 210), (115, 178, 225, 223)])
_uv = me_sze_cian_002.uv_layers.new(name='MapaUV')
_uv.uv.foreach_set('vector', [0.625, 0.5, 0.375, 0.5, 0.375, 0.5, 0.625, 0.5, 0.625, 0.0, 0.375, 0.0, 0.375, 0.0, 0.625, 0.0, 0.375, 0.4881, 0.625, 0.4881, 0.625, 0.5, 0.375, 0.5, 0.1453, 0.5, 0.125, 0.5, 0.125, 0.5, 0.1453, 0.5, 0.6369, 0.5, 0.625, 0.5, 0.625, 0.5, 0.6369, 0.5, 0.375, 0.25, 0.625, 0.25, 0.625, 0.25, 0.375, 0.25, 0.375, 0.9797, 0.625, 0.9797, 0.625, 1.0, 0.375, 1.0, 0.3631, 0.75, 0.375, 0.75, 0.375, 0.75, 0.3631, 0.75, 0.8547, 0.75, 0.875, 0.75, 0.875, 0.75, 0.8547, 0.75, 0.375, 0.75, 0.625, 0.75, 0.625, 0.75, 0.375, 0.75, 0.6369, 0.75, 0.8547, 0.75, 0.8547, 0.75, 0.6369, 0.75, 0.125, 0.75, 0.1453, 0.75, 0.1453, 0.75, 0.125, 0.75, 0.375, 0.7619, 0.625, 0.7619, 0.625, 0.9797, 0.375, 0.9797, 0.875, 0.5, 0.8547, 0.5, 0.8547, 0.5, 0.875, 0.5, 0.3631, 0.5, 0.1453, 0.5, 0.1453, 0.5, 0.3631, 0.5, 0.375, 0.25, 0.625, 0.25, 0.625, 0.2703, 0.375, 0.2703, 0.375, 0.5, 0.3631, 0.5, 0.3631, 0.5, 0.375, 0.5, 0.375, 0.75, 0.625, 0.75, 0.625, 0.7619, 0.375, 0.7619, 0.625, 0.75, 0.6369, 0.75, 0.6369, 0.75, 0.625, 0.75, 0.1453, 0.75, 0.3631, 0.75, 0.3631, 0.75, 0.1453, 0.75, 0.8547, 0.5, 0.6369, 0.5, 0.6369, 0.5, 0.8547, 0.5, 0.375, 0.2703, 0.625, 0.2703, 0.625, 0.4881, 0.375, 0.4881, 0.8547, 0.5, 0.6369, 0.5, 0.6369, 0.5, 0.8547, 0.5, 0.375, 0.5, 0.3631, 0.5, 0.3631, 0.5, 0.375, 0.5, 0.3631, 0.5, 0.1453, 0.5, 0.1453, 0.5, 0.3631, 0.5, 0.875, 0.5, 0.8547, 0.5, 0.8547, 0.5, 0.875, 0.5, 0.375, 0.25, 0.625, 0.25, 0.625, 0.25, 0.375, 0.25, 0.6369, 0.5, 0.625, 0.5, 0.625, 0.5, 0.6369, 0.5, 0.1453, 0.5, 0.125, 0.5, 0.125, 0.5, 0.1453, 0.5, 0.625, 0.5, 0.375, 0.5, 0.375, 0.5, 0.625, 0.5, 0.625, 0.5, 0.375, 0.5, 0.375, 0.5, 0.625, 0.5, 0.1453, 0.5, 0.125, 0.5, 0.125, 0.5, 0.1453, 0.5, 0.6369, 0.5, 0.625, 0.5, 0.625, 0.5, 0.6369, 0.5, 0.375, 0.25, 0.625, 0.25, 0.625, 0.25, 0.375, 0.25, 0.875, 0.5, 0.8547, 0.5, 0.8547, 0.5, 0.875, 0.5, 0.3631, 0.5, 0.1453, 0.5, 0.1453, 0.5, 0.3631, 0.5, 0.375, 0.5, 0.3631, 0.5, 0.3631, 0.5, 0.375, 0.5, 0.8547, 0.5, 0.6369, 0.5, 0.6369, 0.5, 0.8547, 0.5, 0.1453, 0.75, 0.3631, 0.75, 0.3631, 0.75, 0.1453, 0.75, 0.625, 0.75, 0.6369, 0.75, 0.6369, 0.75, 0.625, 0.75, 0.125, 0.75, 0.1453, 0.75, 0.1453, 0.75, 0.125, 0.75, 0.6369, 0.75, 0.8547, 0.75, 0.8547, 0.75, 0.6369, 0.75, 0.375, 0.75, 0.625, 0.75, 0.625, 0.75, 0.375, 0.75, 0.8547, 0.75, 0.875, 0.75, 0.875, 0.75, 0.8547, 0.75, 0.3631, 0.75, 0.375, 0.75, 0.375, 0.75, 0.3631, 0.75, 0.625, 0.0, 0.375, 0.0, 0.375, 0.0, 0.625, 0.0, 0.625, 0.0, 0.375, 0.0, 0.375, 0.0, 0.625, 0.0, 0.3631, 0.75, 0.375, 0.75, 0.375, 0.75, 0.3631, 0.75, 0.8547, 0.75, 0.875, 0.75, 0.875, 0.75, 0.8547, 0.75, 0.375, 0.75, 0.625, 0.75, 0.625, 0.75, 0.375, 0.75, 0.6369, 0.75, 0.8547, 0.75, 0.8547, 0.75, 0.6369, 0.75, 0.125, 0.75, 0.1453, 0.75, 0.1453, 0.75, 0.125, 0.75, 0.625, 0.75, 0.6369, 0.75, 0.6369, 0.75, 0.625, 0.75, 0.1453, 0.75, 0.3631, 0.75, 0.3631, 0.75, 0.1453, 0.75, 0.1453, 0.7376, 0.3631, 0.7376, 0.3631, 0.75, 0.1453, 0.75, 0.1453, 0.719, 0.3631, 0.719, 0.3631, 0.7376, 0.1453, 0.7376, 0.1453, 0.5, 0.3631, 0.5, 0.3631, 0.5158, 0.1453, 0.5158, 0.1453, 0.5158, 0.3631, 0.5158, 0.3631, 0.5404, 0.1453, 0.5404, 0.1453, 0.5404, 0.3631, 0.5404, 0.3631, 0.719, 0.1453, 0.719, 0.375, 0.75, 0.3631, 0.75, 0.3631, 0.75, 0.375, 0.75, 0.3631, 0.75, 0.1453, 0.75, 0.1453, 0.75, 0.3631, 0.75, 0.125, 0.7376, 0.1453, 0.7376, 0.1453, 0.75, 0.125, 0.75, 0.125, 0.719, 0.1453, 0.719, 0.1453, 0.7376, 0.125, 0.7376, 0.125, 0.5, 0.1453, 0.5, 0.1453, 0.5158, 0.125, 0.5158, 0.125, 0.5158, 0.1453, 0.5158, 0.1453, 0.5404, 0.125, 0.5404, 0.125, 0.5404, 0.1453, 0.5404, 0.1453, 0.719, 0.125, 0.719, 0.375, 0.5404, 0.375, 0.719, 0.375, 0.719, 0.375, 0.5404, 0.3631, 0.5404, 0.375, 0.5404, 0.375, 0.719, 0.3631, 0.719, 0.375, 0.01239, 0.375, 0.03104, 0.375, 0.03104, 0.375, 0.01239, 0.375, 0.5158, 0.375, 0.5404, 0.375, 0.5404, 0.375, 0.5158, 0.3631, 0.5158, 0.375, 0.5158, 0.375, 0.5404, 0.3631, 0.5404, 0.375, 0.5, 0.375, 0.5158, 0.375, 0.5158, 0.375, 0.5, 0.3631, 0.5, 0.375, 0.5, 0.375, 0.5158, 0.3631, 0.5158, 0.3631, 0.719, 0.375, 0.719, 0.375, 0.7376, 0.3631, 0.7376, 0.375, 0.0, 0.375, 0.01239, 0.375, 0.01239, 0.375, 0.0, 0.375, 0.719, 0.375, 0.7376, 0.375, 0.7376, 0.375, 0.719, 0.375, 0.7376, 0.375, 0.75, 0.375, 0.75, 0.375, 0.7376, 0.3631, 0.5, 0.375, 0.5, 0.375, 0.5, 0.3631, 0.5, 0.3631, 0.7376, 0.375, 0.7376, 0.375, 0.75, 0.3631, 0.75, 0.1453, 0.75, 0.125, 0.75, 0.125, 0.75, 0.1453, 0.75, 0.375, 0.5, 0.625, 0.5, 0.625, 0.5, 0.375, 0.5, 0.8547, 0.5, 0.875, 0.5, 0.875, 0.5, 0.8547, 0.5, 0.625, 0.5, 0.6369, 0.5, 0.6369, 0.5, 0.625, 0.5, 0.1453, 0.5, 0.3631, 0.5, 0.3631, 0.5, 0.1453, 0.5, 0.125, 0.5, 0.1453, 0.5, 0.1453, 0.5, 0.125, 0.5, 0.875, 0.75, 0.8547, 0.75, 0.8547, 0.75, 0.875, 0.75, 0.6369, 0.75, 0.625, 0.75, 0.625, 0.75, 0.6369, 0.75, 0.625, 0.25, 0.375, 0.25, 0.375, 0.25, 0.625, 0.25, 0.375, 0.75, 0.3631, 0.75, 0.3631, 0.75, 0.375, 0.75, 0.3631, 0.5, 0.375, 0.5, 0.375, 0.5, 0.3631, 0.5, 0.625, 0.75, 0.375, 0.75, 0.375, 0.75, 0.625, 0.75, 0.375, 0.0, 0.625, 0.0, 0.625, 0.0, 0.375, 0.0, 0.3631, 0.75, 0.1453, 0.75, 0.1453, 0.75, 0.3631, 0.75, 0.6369, 0.5, 0.8547, 0.5, 0.8547, 0.5, 0.6369, 0.5, 0.8547, 0.75, 0.6369, 0.75, 0.6369, 0.75, 0.8547, 0.75, 0.1453, 0.75, 0.125, 0.75, 0.125, 0.75, 0.1453, 0.75, 0.375, 0.2342, 0.625, 0.2342, 0.625, 0.25, 0.375, 0.25, 0.375, 0.7376, 0.625, 0.7376, 0.625, 0.75, 0.375, 0.75, 0.625, 0.5158, 0.625, 0.5, 0.625, 0.5, 0.625, 0.5158, 0.8547, 0.7376, 0.875, 0.7376, 0.875, 0.75, 0.8547, 0.75, 0.625, 0.01239, 0.625, 0.0, 0.625, 0.0, 0.625, 0.01239, 0.6369, 0.75, 0.625, 0.75, 0.625, 0.75, 0.6369, 0.75, 0.8547, 0.5, 0.875, 0.5, 0.875, 0.5, 0.8547, 0.5, 0.375, 0.2342, 0.375, 0.25, 0.375, 0.25, 0.375, 0.2342, 0.625, 0.03104, 0.625, 0.01239, 0.625, 0.01239, 0.625, 0.03104, 0.8547, 0.719, 0.875, 0.719, 0.875, 0.7376, 0.8547, 0.7376, 0.625, 0.75, 0.625, 0.7376, 0.625, 0.7376, 0.625, 0.75, 0.375, 0.719, 0.625, 0.719, 0.625, 0.7376, 0.375, 0.7376, 0.375, 0.0, 0.625, 0.0, 0.625, 0.01239, 0.375, 0.01239, 0.375, 0.5, 0.625, 0.5, 0.625, 0.5158, 0.375, 0.5158, 0.8547, 0.5, 0.875, 0.5, 0.875, 0.5158, 0.8547, 0.5158, 0.625, 0.25, 0.625, 0.2342, 0.625, 0.2342, 0.625, 0.25, 0.375, 0.01239, 0.375, 0.03104, 0.375, 0.03104, 0.375, 0.01239, 0.375, 0.2096, 0.375, 0.2342, 0.375, 0.2342, 0.375, 0.2096, 0.625, 0.5404, 0.625, 0.5158, 0.625, 0.5158, 0.625, 0.5404, 0.375, 0.2096, 0.625, 0.2096, 0.625, 0.2342, 0.375, 0.2342, 0.375, 0.03104, 0.625, 0.03104, 0.625, 0.2096, 0.375, 0.2096, 0.625, 0.719, 0.625, 0.5404, 0.625, 0.5404, 0.625, 0.719, 0.375, 0.03104, 0.375, 0.2096, 0.375, 0.2096, 0.375, 0.03104, 0.375, 0.5158, 0.625, 0.5158, 0.625, 0.5404, 0.375, 0.5404, 0.8547, 0.5158, 0.875, 0.5158, 0.875, 0.5404, 0.8547, 0.5404, 0.625, 0.2342, 0.625, 0.2096, 0.625, 0.2096, 0.625, 0.2342, 0.375, 0.03104, 0.375, 0.03104, 0.375, 0.03104, 0.375, 0.03104, 0.375, 0.7376, 0.375, 0.75, 0.375, 0.75, 0.375, 0.7376, 0.1453, 0.5, 0.3631, 0.5, 0.3631, 0.5, 0.1453, 0.5, 0.625, 0.7376, 0.625, 0.719, 0.625, 0.719, 0.625, 0.7376, 0.375, 0.01239, 0.625, 0.01239, 0.625, 0.03104, 0.375, 0.03104, 0.375, 0.5404, 0.625, 0.5404, 0.625, 0.719, 0.375, 0.719, 0.8547, 0.5404, 0.875, 0.5404, 0.875, 0.719, 0.8547, 0.719, 0.625, 0.2096, 0.625, 0.03104, 0.625, 0.03104, 0.625, 0.2096, 0.375, 0.5404, 0.375, 0.719, 0.375, 0.719, 0.375, 0.5404, 0.375, 0.719, 0.375, 0.7376, 0.375, 0.7376, 0.375, 0.719, 0.3631, 0.5, 0.3631, 0.5, 0.3631, 0.5, 0.3631, 0.5, 0.6369, 0.5404, 0.8547, 0.5404, 0.8547, 0.719, 0.6369, 0.719, 0.375, 0.0, 0.375, 0.01239, 0.375, 0.01239, 0.375, 0.0, 0.6369, 0.5158, 0.8547, 0.5158, 0.8547, 0.5404, 0.6369, 0.5404, 0.3631, 0.75, 0.1453, 0.75, 0.1453, 0.75, 0.3631, 0.75, 0.6369, 0.5, 0.8547, 0.5, 0.8547, 0.5158, 0.6369, 0.5158, 0.6369, 0.719, 0.8547, 0.719, 0.8547, 0.7376, 0.6369, 0.7376, 0.375, 0.5, 0.375, 0.5158, 0.375, 0.5158, 0.375, 0.5, 0.125, 0.5, 0.1453, 0.5, 0.1453, 0.5, 0.125, 0.5, 0.375, 0.2342, 0.375, 0.25, 0.375, 0.25, 0.375, 0.2342, 0.6369, 0.5, 0.8547, 0.5, 0.8547, 0.5, 0.6369, 0.5, 0.875, 0.75, 0.8547, 0.75, 0.8547, 0.75, 0.875, 0.75, 0.6369, 0.7376, 0.8547, 0.7376, 0.8547, 0.75, 0.6369, 0.75, 0.375, 0.75, 0.3631, 0.75, 0.3631, 0.75, 0.375, 0.75, 0.125, 0.5, 0.1453, 0.5, 0.1453, 0.5, 0.125, 0.5, 0.625, 0.7376, 0.6369, 0.7376, 0.6369, 0.75, 0.625, 0.75, 0.625, 0.5, 0.6369, 0.5, 0.6369, 0.5, 0.625, 0.5, 0.625, 0.719, 0.6369, 0.719, 0.6369, 0.7376, 0.625, 0.7376, 0.625, 0.5, 0.6369, 0.5, 0.6369, 0.5158, 0.625, 0.5158, 0.625, 0.5158, 0.6369, 0.5158, 0.6369, 0.5404, 0.625, 0.5404, 0.625, 0.5404, 0.6369, 0.5404, 0.6369, 0.719, 0.625, 0.719, 0.1453, 0.75, 0.125, 0.75, 0.125, 0.75, 0.1453, 0.75, 0.375, 0.03104, 0.375, 0.2096, 0.375, 0.2096, 0.375, 0.03104, 0.3631, 0.5, 0.375, 0.5, 0.375, 0.5, 0.3631, 0.5, 0.375, 0.5158, 0.375, 0.5404, 0.375, 0.5404, 0.375, 0.5158, 0.1453, 0.5, 0.3631, 0.5, 0.3631, 0.5, 0.1453, 0.5, 0.375, 0.2096, 0.375, 0.2342, 0.375, 0.2342, 0.375, 0.2096, 0.8547, 0.75, 0.6369, 0.75, 0.6369, 0.75, 0.8547, 0.75, 0.1453, 0.5, 0.3631, 0.5, 0.3631, 0.5, 0.1453, 0.5, 0.375, 0.75, 0.3631, 0.75, 0.3631, 0.75, 0.375, 0.75, 0.3631, 0.75, 0.1453, 0.75, 0.1453, 0.75, 0.3631, 0.75, 0.125, 0.5, 0.1453, 0.5, 0.1453, 0.5, 0.125, 0.5, 0.375, 0.5404, 0.375, 0.719, 0.375, 0.719, 0.375, 0.5404, 0.375, 0.01239, 0.375, 0.03104, 0.375, 0.03104, 0.375, 0.01239, 0.375, 0.5158, 0.375, 0.5404, 0.375, 0.5404, 0.375, 0.5158, 0.375, 0.03104, 0.375, 0.2096, 0.375, 0.2096, 0.375, 0.03104, 0.375, 0.2096, 0.375, 0.2342, 0.375, 0.2342, 0.375, 0.2096, 0.375, 0.5, 0.375, 0.5158, 0.375, 0.5158, 0.375, 0.5, 0.375, 0.0, 0.375, 0.01239, 0.375, 0.01239, 0.375, 0.0, 0.375, 0.719, 0.375, 0.7376, 0.375, 0.7376, 0.375, 0.719, 0.375, 0.7376, 0.375, 0.75, 0.375, 0.75, 0.375, 0.7376, 0.375, 0.2342, 0.375, 0.25, 0.375, 0.25, 0.375, 0.2342, 0.3631, 0.5, 0.375, 0.5, 0.375, 0.5, 0.3631, 0.5, 0.1453, 0.75, 0.125, 0.75, 0.125, 0.75, 0.1453, 0.75, 0.1453, 0.75, 0.125, 0.75, 0.125, 0.75, 0.1453, 0.75, 0.3631, 0.5, 0.375, 0.5, 0.375, 0.5, 0.3631, 0.5, 0.375, 0.2342, 0.375, 0.25, 0.375, 0.25, 0.375, 0.2342, 0.375, 0.7376, 0.375, 0.75, 0.375, 0.75, 0.375, 0.7376, 0.375, 0.719, 0.375, 0.7376, 0.375, 0.7376, 0.375, 0.719, 0.375, 0.0, 0.375, 0.01239, 0.375, 0.01239, 0.375, 0.0, 0.375, 0.5, 0.375, 0.5158, 0.375, 0.5158, 0.375, 0.5, 0.375, 0.2096, 0.375, 0.2342, 0.375, 0.2342, 0.375, 0.2096, 0.375, 0.03104, 0.375, 0.2096, 0.375, 0.2096, 0.375, 0.03104, 0.375, 0.5158, 0.375, 0.5404, 0.375, 0.5404, 0.375, 0.5158, 0.375, 0.01239, 0.375, 0.03104, 0.375, 0.03104, 0.375, 0.01239, 0.375, 0.5404, 0.375, 0.719, 0.375, 0.719, 0.375, 0.5404, 0.125, 0.5, 0.1453, 0.5, 0.1453, 0.5, 0.125, 0.5, 0.3631, 0.75, 0.1453, 0.75, 0.1453, 0.75, 0.3631, 0.75, 0.375, 0.75, 0.3631, 0.75, 0.3631, 0.75, 0.375, 0.75, 0.1453, 0.5, 0.3631, 0.5, 0.3631, 0.5, 0.1453, 0.5, 0.8547, 0.75, 0.6369, 0.75, 0.6369, 0.75, 0.8547, 0.75, 0.625, 0.5, 0.6369, 0.5, 0.6369, 0.5, 0.625, 0.5, 0.875, 0.75, 0.8547, 0.75, 0.8547, 0.75, 0.875, 0.75, 0.6369, 0.5, 0.8547, 0.5, 0.8547, 0.5, 0.6369, 0.5, 0.625, 0.2096, 0.625, 0.03104, 0.625, 0.03104, 0.625, 0.2096, 0.625, 0.7376, 0.625, 0.719, 0.625, 0.719, 0.625, 0.7376, 0.625, 0.2342, 0.625, 0.2096, 0.625, 0.2096, 0.625, 0.2342, 0.625, 0.719, 0.625, 0.5404, 0.625, 0.5404, 0.625, 0.719, 0.625, 0.5404, 0.625, 0.5158, 0.625, 0.5158, 0.625, 0.5404, 0.625, 0.25, 0.625, 0.2342, 0.625, 0.2342, 0.625, 0.25, 0.625, 0.75, 0.625, 0.7376, 0.625, 0.7376, 0.625, 0.75, 0.625, 0.03104, 0.625, 0.01239, 0.625, 0.01239, 0.625, 0.03104, 0.8547, 0.5, 0.875, 0.5, 0.875, 0.5, 0.8547, 0.5, 0.6369, 0.75, 0.625, 0.75, 0.625, 0.75, 0.6369, 0.75, 0.625, 0.01239, 0.625, 0.0, 0.625, 0.0, 0.625, 0.01239, 0.625, 0.5158, 0.625, 0.5, 0.625, 0.5, 0.625, 0.5158, 0.625, 0.5158, 0.625, 0.5, 0.625, 0.5, 0.625, 0.5158, 0.625, 0.01239, 0.625, 0.0, 0.625, 0.0, 0.625, 0.01239, 0.6369, 0.75, 0.625, 0.75, 0.625, 0.75, 0.6369, 0.75, 0.8547, 0.5, 0.875, 0.5, 0.875, 0.5, 0.8547, 0.5, 0.625, 0.03104, 0.625, 0.01239, 0.625, 0.01239, 0.625, 0.03104, 0.625, 0.75, 0.625, 0.7376, 0.625, 0.7376, 0.625, 0.75, 0.625, 0.25, 0.625, 0.2342, 0.625, 0.2342, 0.625, 0.25, 0.625, 0.5404, 0.625, 0.5158, 0.625, 0.5158, 0.625, 0.5404, 0.625, 0.719, 0.625, 0.5404, 0.625, 0.5404, 0.625, 0.719, 0.625, 0.2342, 0.625, 0.2096, 0.625, 0.2096, 0.625, 0.2342, 0.625, 0.7376, 0.625, 0.719, 0.625, 0.719, 0.625, 0.7376, 0.625, 0.2096, 0.625, 0.03104, 0.625, 0.03104, 0.625, 0.2096, 0.6369, 0.5, 0.8547, 0.5, 0.8547, 0.5, 0.6369, 0.5, 0.875, 0.75, 0.8547, 0.75, 0.8547, 0.75, 0.875, 0.75, 0.625, 0.5, 0.6369, 0.5, 0.6369, 0.5, 0.625, 0.5, 0.8547, 0.75, 0.6369, 0.75, 0.6369, 0.75, 0.8547, 0.75])
me_sze_cian_002.update()

# ---- objects
ob_vert = bpy.data.objects.new('Vert', me_vert)
ob_vert_002 = bpy.data.objects.new('Vert.002', me_vert_002)
ob_vert_003 = bpy.data.objects.new('Vert.003', me_vert_003)
ob_vert_001 = bpy.data.objects.new('Vert.001', me_vert_004)
ob_vert_004 = bpy.data.objects.new('Vert.004', me_vert_005)
ob_vert_005 = bpy.data.objects.new('Vert.005', me_vert_006)
ob_vert_006 = bpy.data.objects.new('Vert.006', me_vert_007)
ob_sze_cian = bpy.data.objects.new('Sześcian', me_sze_cian)
ob_p_aszczyzna = bpy.data.objects.new('Płaszczyzna', me_p_aszczyzna)
ob_p_aszczyzna_001 = bpy.data.objects.new('Płaszczyzna.001', me_p_aszczyzna_001)
ob_sze_cian_001 = bpy.data.objects.new('Sześcian.001', me_sze_cian_001)
ob_sze_cian_002 = bpy.data.objects.new('Sześcian.002', me_sze_cian_002)

# ---- transforms, parenting, visibility, modifiers, constraints
ob_vert.location = (-1.614e-17, -0.0218, 0.0006698)
ob_vert_002.location = (-1.686e-17, 1.025, -0.002591)
ob_vert_002.scale = (1.0, 1.0, 0.9378)
_m = ob_vert_002.modifiers.new('Śruba', 'SCREW')
_m.use_merge_vertices = True
_m = ob_vert_002.modifiers.new('Podpodział', 'SUBSURF')
ob_vert_003.location = (0.0001833, 1.735, -0.009641)
_m = ob_vert_003.modifiers.new('Śruba', 'SCREW')
_m.use_merge_vertices = True
_m = ob_vert_003.modifiers.new('Podpodział', 'SUBSURF')
_m = ob_vert_003.modifiers.new('Logiczny', 'BOOLEAN')
_m.object = ob_sze_cian_002
_m.operation = 'UNION'
ob_vert_001.location = (-1.758e-17, 0.3368, -0.005851)
ob_vert_001.scale = (1.0, 1.0, 0.7938)
_m = ob_vert_001.modifiers.new('Śruba', 'SCREW')
_m.use_merge_vertices = True
_m = ob_vert_001.modifiers.new('Podpodział', 'SUBSURF')
ob_vert_004.location = (-1.758e-17, -1.822, -0.005851)
ob_vert_004.scale = (1.0, 1.0, 0.6229)
_m = ob_vert_004.modifiers.new('Śruba', 'SCREW')
_m.use_merge_vertices = True
_m = ob_vert_004.modifiers.new('Podpodział', 'SUBSURF')
_m.levels = 2
ob_vert_005.parent = ob_p_aszczyzna
ob_vert_005.matrix_parent_inverse = Matrix(((1.0, -0.0, 0.0, 1.758e-17), (-0.0, 1.0, -0.0, 0.4511), (-0.0, 0.0, 1.0, -0.1452), (-0.0, 0.0, -0.0, 1.0)))
ob_vert_005.location = (-1.758e-17, -0.4511, -0.005851)
ob_vert_005.scale = (1.0, 1.0, 0.9895)
_m = ob_vert_005.modifiers.new('Śruba', 'SCREW')
_m.use_merge_vertices = True
_m = ob_vert_005.modifiers.new('Podpodział', 'SUBSURF')
_m = ob_vert_005.modifiers.new('Logiczny', 'BOOLEAN')
_m.object = ob_p_aszczyzna_001
_m.operation = 'UNION'
ob_vert_006.location = (-1.758e-17, -1.123, -0.005851)
ob_vert_006.scale = (1.0, 1.0, 0.9895)
_m = ob_vert_006.modifiers.new('Śruba', 'SCREW')
_m.use_merge_vertices = True
_m = ob_vert_006.modifiers.new('Podpodział', 'SUBSURF')
_m.levels = 2
_m = ob_vert_006.modifiers.new('boolean_Sześcian', 'BOOLEAN')
_m.object = ob_sze_cian
_m.solver = 'FAST'
_m = ob_vert_006.modifiers.new('Gładkie pod kątem', 'NODES')
_m.node_group = ng_smooth_by_angle
_m.use_pin_to_last = True
_m.show_group_selector = False
ob_sze_cian.parent = ob_vert_006
ob_sze_cian.matrix_parent_inverse = Matrix(((1.0, -0.0, 0.0, 1.758e-17), (-0.0, 1.0, -0.0, 1.123), (-0.0, -0.0, 1.011, 0.005913), (-0.0, 0.0, -0.0, 1.0)))
ob_sze_cian.location = (1.654e-24, -1.122, -0.02141)
ob_sze_cian.scale = (0.1552, 0.04131, 0.04261)
ob_sze_cian.hide_render = True
ob_sze_cian.visible_camera = False
ob_sze_cian.visible_diffuse = False
ob_sze_cian.visible_glossy = False
ob_sze_cian.visible_transmission = False
ob_sze_cian.visible_volume_scatter = False
ob_sze_cian.visible_shadow = False
ob_sze_cian.display_type = 'BOUNDS'
ob_sze_cian.lineart.usage = 'EXCLUDE'
_m = ob_sze_cian.modifiers.new('Gładkie pod kątem', 'NODES')
_m.node_group = ng_smooth_by_angle
_m.use_pin_to_last = True
_m.show_group_selector = False
ob_p_aszczyzna.location = (-1.758e-17, -0.4511, 0.1452)
ob_p_aszczyzna_001.parent = ob_vert_005
ob_p_aszczyzna_001.matrix_parent_inverse = Matrix(((1.0, -0.0, 0.0, 1.758e-17), (-0.0, 1.0, -0.0, 0.4511), (-0.0, -0.0, 1.011, 0.005913), (-0.0, 0.0, -0.0, 1.0)))
ob_p_aszczyzna_001.location = (-2.806e-17, -0.4448, 0.1439)
ob_p_aszczyzna_001.scale = (1.0, 1.0, 1.36)
_m = ob_p_aszczyzna_001.modifiers.new('Lustro', 'MIRROR')
_m.use_clip = True
_m = ob_p_aszczyzna_001.modifiers.new('Podpodział', 'SUBSURF')
ob_sze_cian_001.parent = ob_vert_003
ob_sze_cian_001.matrix_parent_inverse = Matrix(((1.0, -0.0, 0.0, 9.462e-07), (-0.0, 1.0, -0.0, -1.735), (0.0, -0.0, 1.0, 0.005851), (-0.0, 0.0, -0.0, 1.0)))
ob_sze_cian_001.location = (-9.462e-07, 1.735, -0.005851)
_m = ob_sze_cian_001.modifiers.new('Podpodział', 'SUBSURF')
_m.levels = 2
ob_sze_cian_002.parent = ob_vert_003
ob_sze_cian_002.matrix_parent_inverse = Matrix(((1.0, -0.0, 0.0, 9.462e-07), (-0.0, 1.0, -0.0, -1.735), (0.0, -0.0, 1.0, 0.005851), (-0.0, 0.0, -0.0, 1.0)))
ob_sze_cian_002.location = (0.001535, 1.735, 1.101)
ob_sze_cian_002.scale = (0.02145, 0.02145, 0.02145)
_m = ob_sze_cian_002.modifiers.new('Podpodział', 'SUBSURF')
_m.levels = 2
_m = ob_sze_cian_002.modifiers.new('Logiczny', 'BOOLEAN')
_m.operation = 'UNION'

# ---- collection membership
col_collection.objects.link(ob_vert)
col_collection.objects.link(ob_vert_002)
col_collection.objects.link(ob_vert_003)
col_collection.objects.link(ob_vert_001)
col_collection.objects.link(ob_vert_004)
col_collection.objects.link(ob_vert_005)
col_collection.objects.link(ob_vert_006)
col_collection.objects.link(ob_sze_cian)
col_collection.objects.link(ob_p_aszczyzna)
col_collection.objects.link(ob_p_aszczyzna_001)
col_collection.objects.link(ob_sze_cian_001)
col_collection.objects.link(ob_sze_cian_002)
col_boolean_cutters.objects.link(ob_sze_cian)

# ---- scene / render settings (as saved in the file)
scene.frame_start = 1; scene.frame_end = 250; scene.frame_set(0)
scene.render.engine = 'BLENDER_EEVEE_NEXT'
scene.render.bake_bias = 0.0
scene.render.bake_samples = 0
scene.cycles.sampling_pattern = 'TABULATED_SOBOL'
scene.eevee.use_volume_custom_range = False
bpy.context.view_layer.update()

# ---- added for rendering (the .blend has no active camera and no usable light): camera, sun
cam_auto = bpy.data.cameras.new('AutoCamera')
cam_auto.lens = 50.0
cam_auto.sensor_width = 36.0
cam_auto.clip_end = 1000.0
ob_auto_camera = bpy.data.objects.new('AutoCamera', cam_auto)
scene.collection.objects.link(ob_auto_camera)
ob_auto_camera.location = (3.91352, -4.74225, 3.70665)
ob_auto_camera.rotation_euler = (1.09748, -7.21219e-08, 0.694738)
scene.camera = ob_auto_camera
light_auto_sun = bpy.data.lights.new('AutoSun', 'SUN')
light_auto_sun.energy = 3.0
light_auto_sun.angle = 0.0523599
ob_auto_sun = bpy.data.objects.new('AutoSun', light_auto_sun)
scene.collection.objects.link(ob_auto_sun)
ob_auto_sun.rotation_euler = (0.872665, 0.174533, 0.523599)
bpy.context.view_layer.update()
